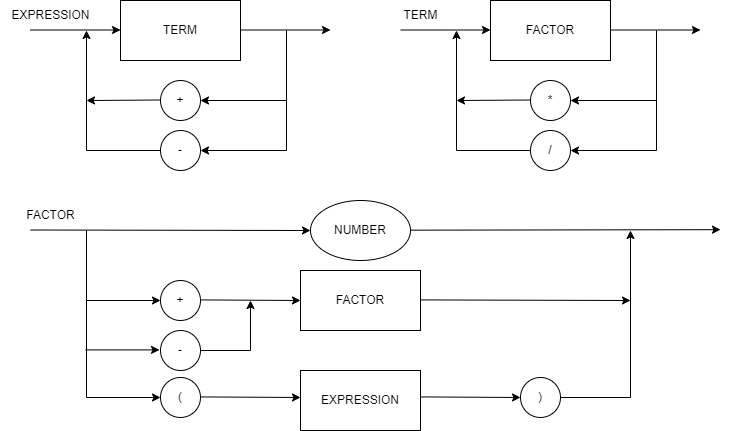

The diagram above was exported from draw.io. Its source (the exported page's mxGraphModel, read from the mxfile embedded in the PNG):
<mxGraphModel dx="932" dy="812" grid="1" gridSize="10" guides="1" tooltips="1" connect="1" arrows="1" fold="1" page="1" pageScale="1" pageWidth="827" pageHeight="1169" math="0" shadow="0">
  <root>
    <mxCell id="0" />
    <mxCell id="1" parent="0" />
    <mxCell id="MrFshivw8X7SP1DxXSp--2" value="" style="endArrow=classic;html=1;rounded=0;" parent="1" edge="1">
      <mxGeometry width="50" height="50" relative="1" as="geometry">
        <mxPoint x="120" y="119.5" as="sourcePoint" />
        <mxPoint x="210" y="119.5" as="targetPoint" />
      </mxGeometry>
    </mxCell>
    <mxCell id="MrFshivw8X7SP1DxXSp--3" value="" style="endArrow=classic;html=1;rounded=0;" parent="1" edge="1">
      <mxGeometry width="50" height="50" relative="1" as="geometry">
        <mxPoint x="330" y="119.5" as="sourcePoint" />
        <mxPoint x="420" y="119.5" as="targetPoint" />
      </mxGeometry>
    </mxCell>
    <mxCell id="MrFshivw8X7SP1DxXSp--4" value="TERM" style="rounded=0;whiteSpace=wrap;html=1;" parent="1" vertex="1">
      <mxGeometry x="210" y="90" width="120" height="60" as="geometry" />
    </mxCell>
    <mxCell id="MrFshivw8X7SP1DxXSp--6" value="" style="endArrow=classic;html=1;rounded=0;entryX=1;entryY=0.5;entryDx=0;entryDy=0;" parent="1" target="MrFshivw8X7SP1DxXSp--9" edge="1">
      <mxGeometry width="50" height="50" relative="1" as="geometry">
        <mxPoint x="376" y="120" as="sourcePoint" />
        <mxPoint x="326" y="240" as="targetPoint" />
        <Array as="points">
          <mxPoint x="376" y="240" />
        </Array>
      </mxGeometry>
    </mxCell>
    <mxCell id="MrFshivw8X7SP1DxXSp--8" value="+" style="ellipse;whiteSpace=wrap;html=1;aspect=fixed;" parent="1" vertex="1">
      <mxGeometry x="250" y="170" width="40" height="40" as="geometry" />
    </mxCell>
    <mxCell id="MrFshivw8X7SP1DxXSp--9" value="-" style="ellipse;whiteSpace=wrap;html=1;aspect=fixed;" parent="1" vertex="1">
      <mxGeometry x="250" y="220" width="40" height="40" as="geometry" />
    </mxCell>
    <mxCell id="MrFshivw8X7SP1DxXSp--10" value="" style="endArrow=classic;html=1;rounded=0;entryX=1;entryY=0.5;entryDx=0;entryDy=0;" parent="1" target="MrFshivw8X7SP1DxXSp--8" edge="1">
      <mxGeometry width="50" height="50" relative="1" as="geometry">
        <mxPoint x="376" y="190" as="sourcePoint" />
        <mxPoint x="296" y="230" as="targetPoint" />
      </mxGeometry>
    </mxCell>
    <mxCell id="MrFshivw8X7SP1DxXSp--11" value="" style="endArrow=classic;html=1;rounded=0;" parent="1" edge="1">
      <mxGeometry width="50" height="50" relative="1" as="geometry">
        <mxPoint x="250" y="189.5" as="sourcePoint" />
        <mxPoint x="176" y="190" as="targetPoint" />
      </mxGeometry>
    </mxCell>
    <mxCell id="MrFshivw8X7SP1DxXSp--12" value="" style="endArrow=classic;html=1;rounded=0;exitX=0;exitY=0.5;exitDx=0;exitDy=0;" parent="1" source="MrFshivw8X7SP1DxXSp--9" edge="1">
      <mxGeometry width="50" height="50" relative="1" as="geometry">
        <mxPoint x="172" y="190" as="sourcePoint" />
        <mxPoint x="176" y="120" as="targetPoint" />
        <Array as="points">
          <mxPoint x="176" y="240" />
        </Array>
      </mxGeometry>
    </mxCell>
    <mxCell id="MrFshivw8X7SP1DxXSp--13" value="EXPRESSION" style="text;html=1;align=center;verticalAlign=middle;resizable=0;points=[];autosize=1;strokeColor=none;fillColor=none;" parent="1" vertex="1">
      <mxGeometry x="90" y="90" width="100" height="30" as="geometry" />
    </mxCell>
    <mxCell id="MrFshivw8X7SP1DxXSp--14" value="" style="endArrow=classic;html=1;rounded=0;" parent="1" edge="1">
      <mxGeometry width="50" height="50" relative="1" as="geometry">
        <mxPoint x="490" y="119.5" as="sourcePoint" />
        <mxPoint x="580" y="119.5" as="targetPoint" />
      </mxGeometry>
    </mxCell>
    <mxCell id="MrFshivw8X7SP1DxXSp--15" value="" style="endArrow=classic;html=1;rounded=0;" parent="1" edge="1">
      <mxGeometry width="50" height="50" relative="1" as="geometry">
        <mxPoint x="700" y="119.5" as="sourcePoint" />
        <mxPoint x="790" y="119.5" as="targetPoint" />
      </mxGeometry>
    </mxCell>
    <mxCell id="MrFshivw8X7SP1DxXSp--16" value="FACTOR" style="rounded=0;whiteSpace=wrap;html=1;" parent="1" vertex="1">
      <mxGeometry x="580" y="90" width="120" height="60" as="geometry" />
    </mxCell>
    <mxCell id="MrFshivw8X7SP1DxXSp--17" value="" style="endArrow=classic;html=1;rounded=0;entryX=1;entryY=0.5;entryDx=0;entryDy=0;" parent="1" target="MrFshivw8X7SP1DxXSp--19" edge="1">
      <mxGeometry width="50" height="50" relative="1" as="geometry">
        <mxPoint x="746" y="120" as="sourcePoint" />
        <mxPoint x="696" y="240" as="targetPoint" />
        <Array as="points">
          <mxPoint x="746" y="240" />
        </Array>
      </mxGeometry>
    </mxCell>
    <mxCell id="MrFshivw8X7SP1DxXSp--18" value="*" style="ellipse;whiteSpace=wrap;html=1;aspect=fixed;" parent="1" vertex="1">
      <mxGeometry x="620" y="170" width="40" height="40" as="geometry" />
    </mxCell>
    <mxCell id="MrFshivw8X7SP1DxXSp--19" value="/" style="ellipse;whiteSpace=wrap;html=1;aspect=fixed;" parent="1" vertex="1">
      <mxGeometry x="620" y="220" width="40" height="40" as="geometry" />
    </mxCell>
    <mxCell id="MrFshivw8X7SP1DxXSp--20" value="" style="endArrow=classic;html=1;rounded=0;entryX=1;entryY=0.5;entryDx=0;entryDy=0;" parent="1" target="MrFshivw8X7SP1DxXSp--18" edge="1">
      <mxGeometry width="50" height="50" relative="1" as="geometry">
        <mxPoint x="746" y="190" as="sourcePoint" />
        <mxPoint x="666" y="230" as="targetPoint" />
      </mxGeometry>
    </mxCell>
    <mxCell id="MrFshivw8X7SP1DxXSp--21" value="" style="endArrow=classic;html=1;rounded=0;" parent="1" edge="1">
      <mxGeometry width="50" height="50" relative="1" as="geometry">
        <mxPoint x="620" y="189.5" as="sourcePoint" />
        <mxPoint x="546" y="190" as="targetPoint" />
      </mxGeometry>
    </mxCell>
    <mxCell id="MrFshivw8X7SP1DxXSp--22" value="" style="endArrow=classic;html=1;rounded=0;exitX=0;exitY=0.5;exitDx=0;exitDy=0;" parent="1" source="MrFshivw8X7SP1DxXSp--19" edge="1">
      <mxGeometry width="50" height="50" relative="1" as="geometry">
        <mxPoint x="542" y="190" as="sourcePoint" />
        <mxPoint x="546" y="120" as="targetPoint" />
        <Array as="points">
          <mxPoint x="546" y="240" />
        </Array>
      </mxGeometry>
    </mxCell>
    <mxCell id="MrFshivw8X7SP1DxXSp--23" value="TERM" style="text;html=1;align=center;verticalAlign=middle;resizable=0;points=[];autosize=1;strokeColor=none;fillColor=none;" parent="1" vertex="1">
      <mxGeometry x="480" y="90" width="60" height="30" as="geometry" />
    </mxCell>
    <mxCell id="W9i5qfml1ypTvDnVDrrr-1" value="" style="endArrow=classic;html=1;rounded=0;entryX=0;entryY=0.5;entryDx=0;entryDy=0;" edge="1" parent="1" target="W9i5qfml1ypTvDnVDrrr-10">
      <mxGeometry width="50" height="50" relative="1" as="geometry">
        <mxPoint x="120" y="319.5" as="sourcePoint" />
        <mxPoint x="430" y="319" as="targetPoint" />
      </mxGeometry>
    </mxCell>
    <mxCell id="W9i5qfml1ypTvDnVDrrr-4" value="+" style="ellipse;whiteSpace=wrap;html=1;aspect=fixed;" vertex="1" parent="1">
      <mxGeometry x="250" y="370" width="40" height="40" as="geometry" />
    </mxCell>
    <mxCell id="W9i5qfml1ypTvDnVDrrr-5" value="-" style="ellipse;whiteSpace=wrap;html=1;aspect=fixed;" vertex="1" parent="1">
      <mxGeometry x="250" y="420" width="40" height="40" as="geometry" />
    </mxCell>
    <mxCell id="W9i5qfml1ypTvDnVDrrr-9" value="FACTOR" style="text;html=1;align=center;verticalAlign=middle;resizable=0;points=[];autosize=1;strokeColor=none;fillColor=none;" vertex="1" parent="1">
      <mxGeometry x="105" y="290" width="70" height="30" as="geometry" />
    </mxCell>
    <mxCell id="W9i5qfml1ypTvDnVDrrr-10" value="NUMBER" style="ellipse;whiteSpace=wrap;html=1;" vertex="1" parent="1">
      <mxGeometry x="400" y="290" width="100" height="60" as="geometry" />
    </mxCell>
    <mxCell id="W9i5qfml1ypTvDnVDrrr-11" value="" style="endArrow=classic;html=1;rounded=0;" edge="1" parent="1">
      <mxGeometry width="50" height="50" relative="1" as="geometry">
        <mxPoint x="500" y="319.67" as="sourcePoint" />
        <mxPoint x="810" y="319.17" as="targetPoint" />
      </mxGeometry>
    </mxCell>
    <mxCell id="W9i5qfml1ypTvDnVDrrr-12" value="" style="endArrow=classic;html=1;rounded=0;entryX=0;entryY=0.5;entryDx=0;entryDy=0;" edge="1" parent="1" target="W9i5qfml1ypTvDnVDrrr-4">
      <mxGeometry width="50" height="50" relative="1" as="geometry">
        <mxPoint x="176" y="390" as="sourcePoint" />
        <mxPoint x="176" y="410.5" as="targetPoint" />
      </mxGeometry>
    </mxCell>
    <mxCell id="W9i5qfml1ypTvDnVDrrr-13" value="" style="endArrow=classic;html=1;rounded=0;entryX=0;entryY=0.5;entryDx=0;entryDy=0;" edge="1" parent="1">
      <mxGeometry width="50" height="50" relative="1" as="geometry">
        <mxPoint x="175" y="439.40999999999997" as="sourcePoint" />
        <mxPoint x="249" y="439.40999999999997" as="targetPoint" />
      </mxGeometry>
    </mxCell>
    <mxCell id="W9i5qfml1ypTvDnVDrrr-15" value="" style="endArrow=classic;html=1;rounded=0;entryX=0;entryY=0.5;entryDx=0;entryDy=0;" edge="1" parent="1" target="W9i5qfml1ypTvDnVDrrr-17">
      <mxGeometry width="50" height="50" relative="1" as="geometry">
        <mxPoint x="290" y="389.41" as="sourcePoint" />
        <mxPoint x="340" y="390" as="targetPoint" />
      </mxGeometry>
    </mxCell>
    <mxCell id="W9i5qfml1ypTvDnVDrrr-16" value="" style="endArrow=classic;html=1;rounded=0;exitX=1;exitY=0.5;exitDx=0;exitDy=0;" edge="1" parent="1" source="W9i5qfml1ypTvDnVDrrr-5">
      <mxGeometry width="50" height="50" relative="1" as="geometry">
        <mxPoint x="350" y="490" as="sourcePoint" />
        <mxPoint x="340" y="390" as="targetPoint" />
        <Array as="points">
          <mxPoint x="340" y="440" />
        </Array>
      </mxGeometry>
    </mxCell>
    <mxCell id="W9i5qfml1ypTvDnVDrrr-17" value="FACTOR" style="rounded=0;whiteSpace=wrap;html=1;" vertex="1" parent="1">
      <mxGeometry x="390" y="360" width="120" height="60" as="geometry" />
    </mxCell>
    <mxCell id="W9i5qfml1ypTvDnVDrrr-18" value="EXPRESSION" style="rounded=0;whiteSpace=wrap;html=1;" vertex="1" parent="1">
      <mxGeometry x="390" y="460" width="120" height="60" as="geometry" />
    </mxCell>
    <mxCell id="W9i5qfml1ypTvDnVDrrr-19" value="" style="endArrow=classic;html=1;rounded=0;entryX=0;entryY=0.5;entryDx=0;entryDy=0;" edge="1" parent="1" target="W9i5qfml1ypTvDnVDrrr-20">
      <mxGeometry width="50" height="50" relative="1" as="geometry">
        <mxPoint x="176" y="320" as="sourcePoint" />
        <mxPoint x="246" y="490" as="targetPoint" />
        <Array as="points">
          <mxPoint x="176" y="487" />
        </Array>
      </mxGeometry>
    </mxCell>
    <mxCell id="W9i5qfml1ypTvDnVDrrr-20" value="(" style="ellipse;whiteSpace=wrap;html=1;aspect=fixed;" vertex="1" parent="1">
      <mxGeometry x="250" y="467" width="40" height="40" as="geometry" />
    </mxCell>
    <mxCell id="W9i5qfml1ypTvDnVDrrr-21" value="" style="endArrow=classic;html=1;rounded=0;entryX=0;entryY=0.5;entryDx=0;entryDy=0;" edge="1" parent="1">
      <mxGeometry width="50" height="50" relative="1" as="geometry">
        <mxPoint x="290" y="486.41" as="sourcePoint" />
        <mxPoint x="390" y="487" as="targetPoint" />
      </mxGeometry>
    </mxCell>
    <mxCell id="W9i5qfml1ypTvDnVDrrr-22" value="" style="endArrow=classic;html=1;rounded=0;entryX=0;entryY=0.5;entryDx=0;entryDy=0;" edge="1" parent="1">
      <mxGeometry width="50" height="50" relative="1" as="geometry">
        <mxPoint x="510" y="486.41" as="sourcePoint" />
        <mxPoint x="610" y="487" as="targetPoint" />
      </mxGeometry>
    </mxCell>
    <mxCell id="W9i5qfml1ypTvDnVDrrr-23" value=")" style="ellipse;whiteSpace=wrap;html=1;aspect=fixed;" vertex="1" parent="1">
      <mxGeometry x="610" y="467" width="40" height="40" as="geometry" />
    </mxCell>
    <mxCell id="W9i5qfml1ypTvDnVDrrr-24" value="" style="endArrow=classic;html=1;rounded=0;exitX=1;exitY=0.5;exitDx=0;exitDy=0;" edge="1" parent="1" source="W9i5qfml1ypTvDnVDrrr-23">
      <mxGeometry width="50" height="50" relative="1" as="geometry">
        <mxPoint x="680" y="350" as="sourcePoint" />
        <mxPoint x="720" y="320" as="targetPoint" />
        <Array as="points">
          <mxPoint x="720" y="487" />
        </Array>
      </mxGeometry>
    </mxCell>
    <mxCell id="W9i5qfml1ypTvDnVDrrr-25" value="" style="endArrow=classic;html=1;rounded=0;" edge="1" parent="1">
      <mxGeometry width="50" height="50" relative="1" as="geometry">
        <mxPoint x="510" y="389.41" as="sourcePoint" />
        <mxPoint x="720" y="390" as="targetPoint" />
      </mxGeometry>
    </mxCell>
  </root>
</mxGraphModel>